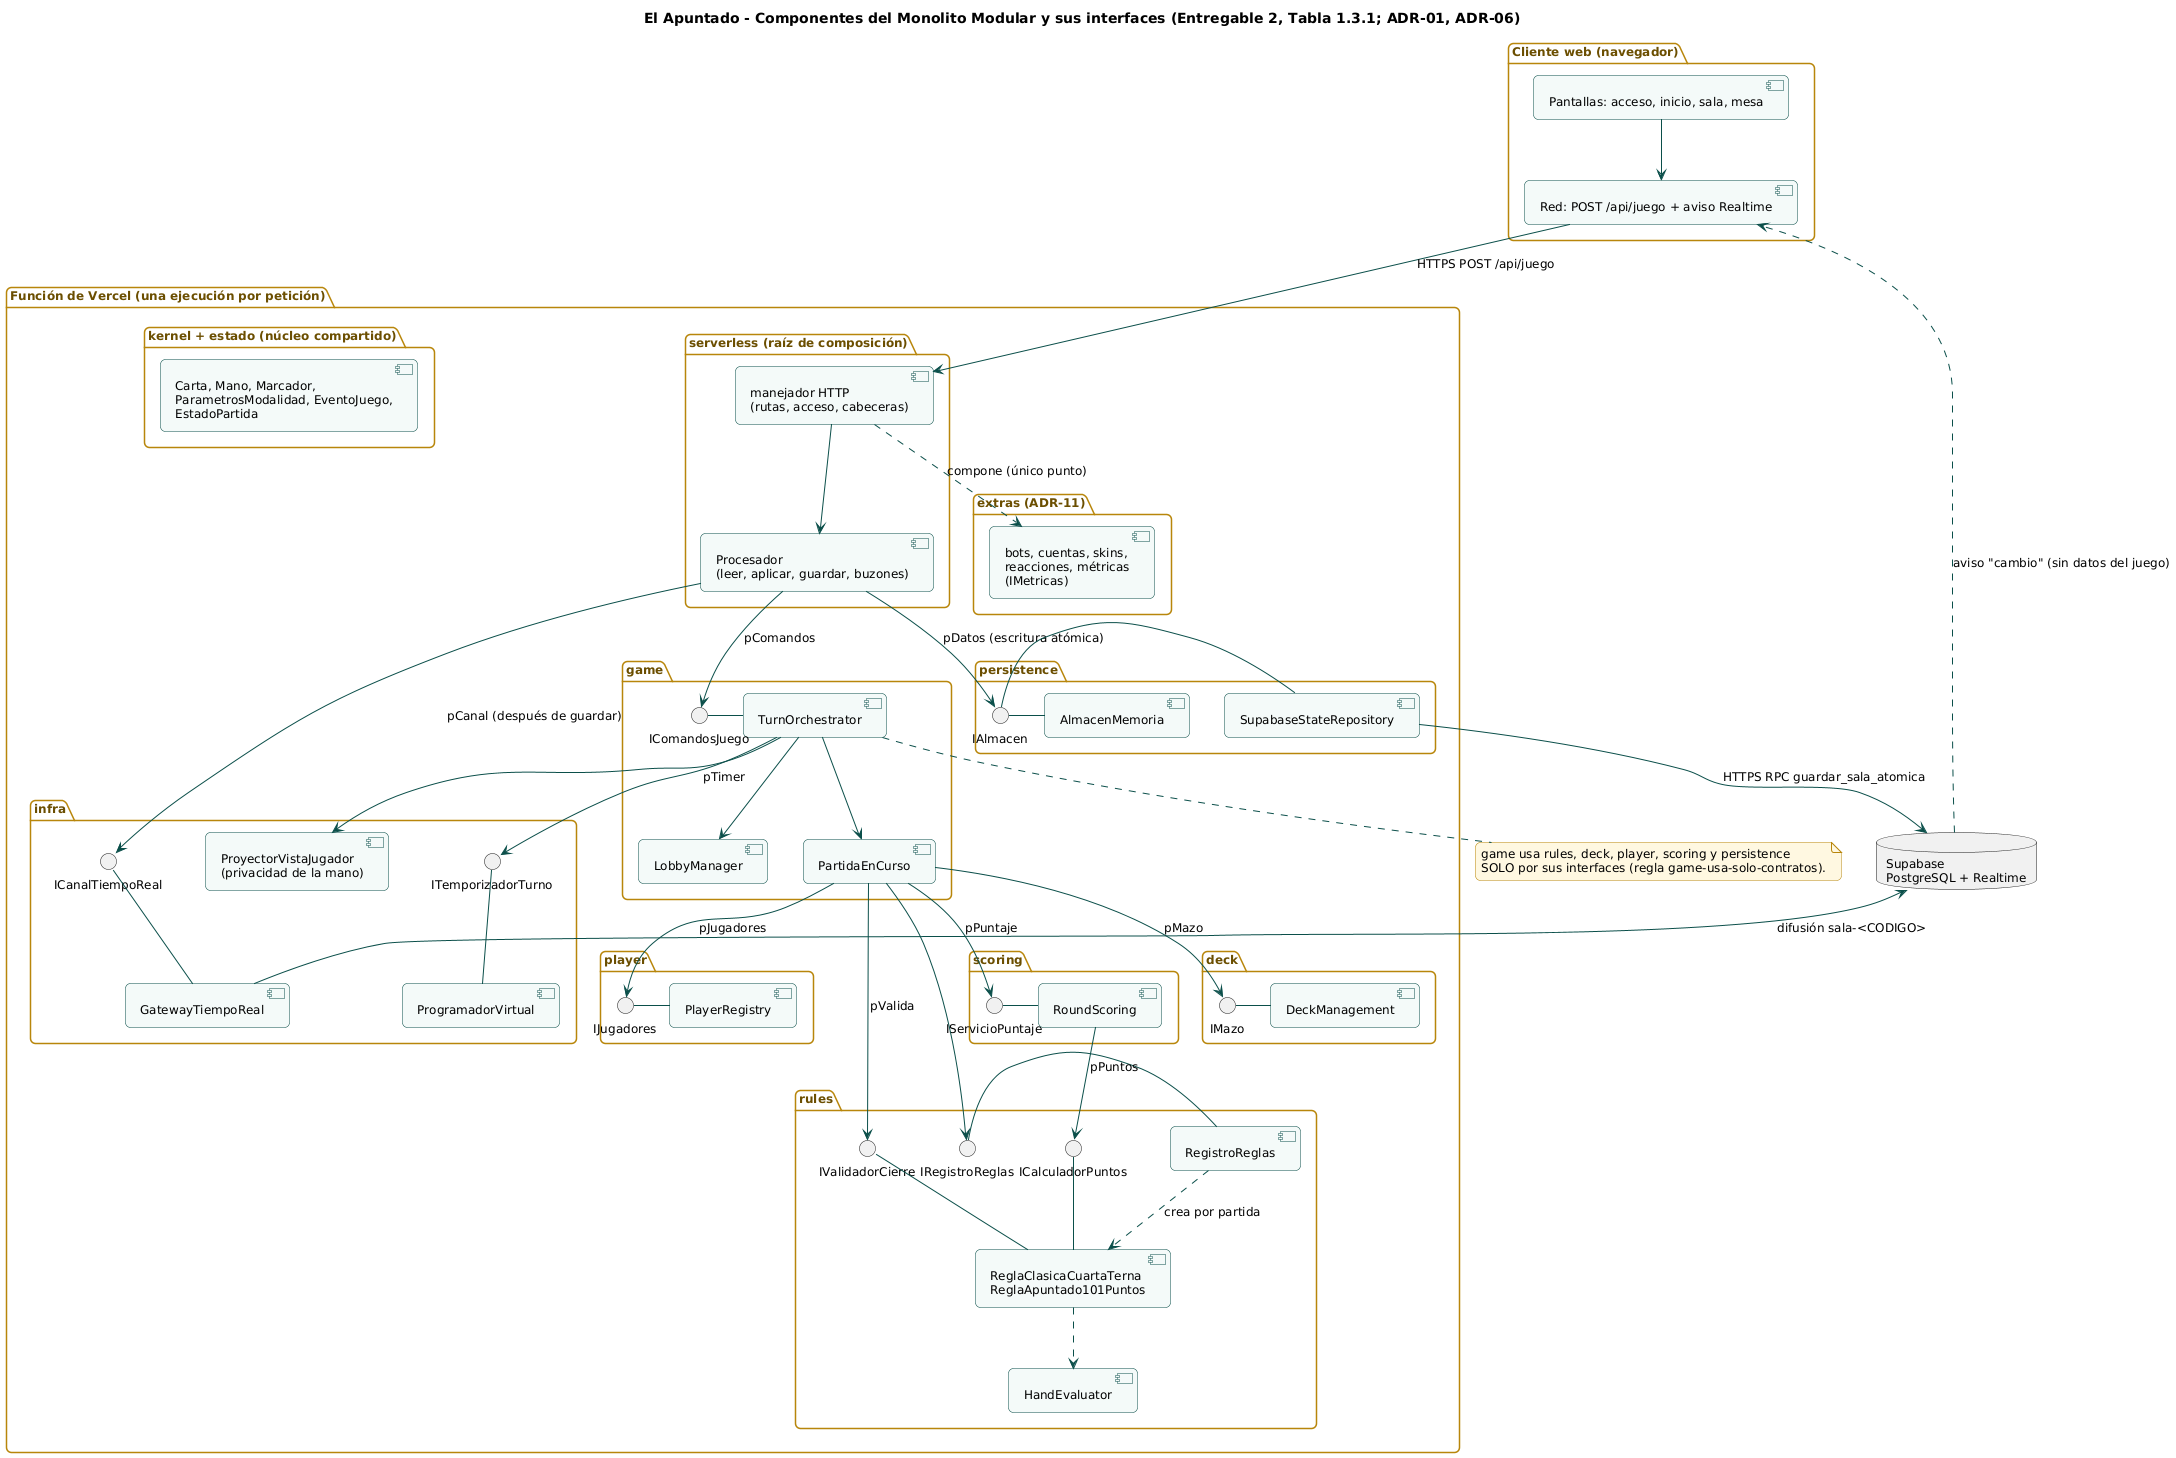

The diagram above was rendered by PlantUML. Its source (embedded in the PNG):
@startuml 02_componentes
!include _estilo.iuml
title El Apuntado - Componentes del Monolito Modular y sus interfaces (Entregable 2, Tabla 1.3.1; ADR-01, ADR-06)
skinparam componentStyle uml2

package "Cliente web (navegador)" {
  [Pantallas: acceso, inicio, sala, mesa] as UI
  [Red: POST /api/juego + aviso Realtime] as RED
}

package "Función de Vercel (una ejecución por petición)" {
  package "serverless (raíz de composición)" {
    [manejador HTTP\n(rutas, acceso, cabeceras)] as WEB
    [Procesador\n(leer, aplicar, guardar, buzones)] as PROC
  }
  package "game" {
    [TurnOrchestrator] as ORQ
    [LobbyManager] as LOBBY
    [PartidaEnCurso] as PART
    interface IComandosJuego as ICMD
  }
  package "rules" {
    interface IValidadorCierre as IVAL
    interface ICalculadorPuntos as ICALC
    interface IRegistroReglas as IREG
    [RegistroReglas] as REG
    [ReglaClasicaCuartaTerna\nReglaApuntado101Puntos] as ESTR
    [HandEvaluator] as EVAL
  }
  package "scoring" {
    interface IServicioPuntaje as IPUN
    [RoundScoring] as SCO
  }
  package "deck" {
    interface IMazo as IMAZO
    [DeckManagement] as MAZO
  }
  package "player" {
    interface IJugadores as IJUG
    [PlayerRegistry] as JUG
  }
  package "infra" {
    interface ITemporizadorTurno as ITIM
    interface ICanalTiempoReal as ICAN
    [ProgramadorVirtual] as PROG
    [GatewayTiempoReal] as GW
    [ProyectorVistaJugador\n(privacidad de la mano)] as VIS
  }
  package "persistence" {
    interface IAlmacen as IALM
    [SupabaseStateRepository] as SUP
    [AlmacenMemoria] as MEM
  }
  package "kernel + estado (núcleo compartido)" {
    [Carta, Mano, Marcador,\nParametrosModalidad, EventoJuego,\nEstadoPartida] as KER
  }
  package "extras (ADR-11)" {
    [bots, cuentas, skins,\nreacciones, métricas\n(IMetricas)] as EXT
  }
}

database "Supabase\nPostgreSQL + Realtime" as PG

UI --> RED
RED --> WEB : HTTPS POST /api/juego
WEB --> PROC
PROC --> ICMD : pComandos
ICMD - ORQ
ORQ --> LOBBY
ORQ --> PART
ORQ --> ITIM : pTimer
PROG -up- ITIM
ORQ --> VIS
PART --> IREG
IREG - REG
PART --> IVAL : pValida
PART --> IPUN : pPuntaje
PART --> IMAZO : pMazo
PART --> IJUG : pJugadores
IPUN - SCO
SCO --> ICALC : pPuntos
ESTR -up- IVAL
ESTR -up- ICALC
REG ..> ESTR : crea por partida
ESTR ..> EVAL
IMAZO - MAZO
IJUG - JUG
PROC --> IALM : pDatos (escritura atómica)
IALM - SUP
IALM - MEM
PROC --> ICAN : pCanal (después de guardar)
GW -up- ICAN
SUP --> PG : HTTPS RPC guardar_sala_atomica
GW --> PG : difusión sala-<CODIGO>
PG ..> RED : aviso "cambio" (sin datos del juego)
WEB ..> EXT : compone (único punto)

note bottom of ORQ
  game usa rules, deck, player, scoring y persistence
  SOLO por sus interfaces (regla game-usa-solo-contratos).
end note
@enduml